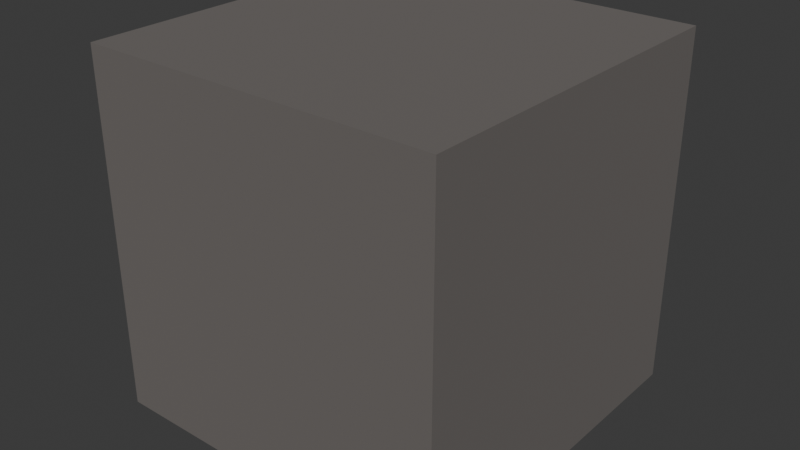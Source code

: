 # Source: CubeBody.blend  (saved by Blender 5.0.118; exported with 4.5.12 LTS)
import bpy
from mathutils import Matrix  # noqa: F401  (used for matrix-valued properties, if any)

bpy.ops.wm.read_factory_settings(use_empty=True)
scene = bpy.context.scene
scene.name = 'Scene'

# ---- collections
col_collection = bpy.data.collections.new('Collection'); scene.collection.children.link(col_collection)

# ---- materials (node trees are filled in below, after node groups)
mat_material = bpy.data.materials.new('Material')
mat_material.alpha_threshold = 0.0
mat_material.use_backface_culling_lightprobe_volume = False
mat_material.roughness = 0.5
mat_material.line_color = (0.0, 0.0, 0.0, 1.0)

# ---- material node trees
mat_material.use_nodes = True; mat_material.node_tree.nodes.clear()
_N = mat_material.node_tree.nodes; _L = mat_material.node_tree.links
n0 = _N.new('ShaderNodeOutputMaterial'); n0.name = 'Material Output'; n0.location = (200, 100)
n1 = _N.new('ShaderNodeBsdfPrincipled'); n1.name = 'Principled BSDF'; n1.location = (-200, 100)
n1.inputs[0].default_value = (0.1529, 0.1384, 0.1301, 1.0)
n1.inputs[2].default_value = 1.0
_L.new(n1.outputs[0], n0.inputs[0])
n0.is_active_output = True

# ---- world
world_world = bpy.data.worlds.new('World'); scene.world = world_world
world_world.use_nodes = True; world_world.node_tree.nodes.clear()
_N = world_world.node_tree.nodes; _L = world_world.node_tree.links
n0 = _N.new('ShaderNodeOutputWorld'); n0.name = 'World Output'; n0.location = (200, 100)
n1 = _N.new('ShaderNodeBackground'); n1.name = 'Background'; n1.location = (-200, 100)
n1.inputs[0].default_value = (0.05088, 0.05088, 0.05088, 1.0)
_L.new(n1.outputs[0], n0.inputs[0])
n0.is_active_output = True
world_world.color = (0.05088, 0.05088, 0.05088)
world_world.sun_shadow_jitter_overblur = 0.0

# ---- meshes
me_cube = bpy.data.meshes.new('Cube')
me_cube.from_pydata([(1.0, 1.0, 1.0), (1.0, 1.0, -1.0), (1.0, -1.0, 1.0), (1.0, -1.0, -1.0), (-1.0, 1.0, 1.0), (-1.0, 1.0, -1.0), (-1.0, -1.0, 1.0), (-1.0, -1.0, -1.0)], [], [(0, 4, 6, 2), (3, 2, 6, 7), (7, 6, 4, 5), (5, 1, 3, 7), (1, 0, 2, 3), (5, 4, 0, 1)])
_uv = me_cube.uv_layers.new(name='UVMap')
_uv.uv.foreach_set('vector', [0.625, 0.5, 0.875, 0.5, 0.875, 0.75, 0.625, 0.75, 0.375, 0.75, 0.625, 0.75, 0.625, 1.0, 0.375, 1.0, 0.375, 0.0, 0.625, 0.0, 0.625, 0.25, 0.375, 0.25, 0.125, 0.5, 0.375, 0.5, 0.375, 0.75, 0.125, 0.75, 0.375, 0.5, 0.625, 0.5, 0.625, 0.75, 0.375, 0.75, 0.375, 0.25, 0.625, 0.25, 0.625, 0.5, 0.375, 0.5])
me_cube.materials.append(mat_material)
me_cube.use_mirror_vertex_groups = False
me_cube.update()

# ---- objects
ob_cube = bpy.data.objects.new('Cube', me_cube)

# ---- transforms, parenting, visibility, modifiers, constraints
ob_cube.location = (0.0, 0.0, 0.0)
ob_cube.scale = (0.5, 0.5, 0.5)
ob_cube.lock_rotations_4d = False
ob_cube.empty_display_type = 'ARROWS'
ob_cube.lineart.crease_threshold = 0.0

# ---- collection membership
col_collection.objects.link(ob_cube)

# ---- scene / render settings (as saved in the file)
scene.frame_start = 1; scene.frame_end = 250; scene.frame_set(1)
scene.render.engine = 'BLENDER_EEVEE_NEXT'
scene.render.bake_bias = 0.0
scene.render.bake_samples = 0
scene.cycles.sampling_pattern = 'TABULATED_SOBOL'
scene.eevee.use_volume_custom_range = False
bpy.context.view_layer.update()

# ---- added for rendering (the .blend has no active camera and no usable light): camera, sun
cam_auto = bpy.data.cameras.new('AutoCamera')
cam_auto.lens = 50.0
cam_auto.sensor_width = 36.0
cam_auto.clip_end = 1000.0
ob_auto_camera = bpy.data.objects.new('AutoCamera', cam_auto)
scene.collection.objects.link(ob_auto_camera)
ob_auto_camera.location = (1.60254, -1.92304, 1.28203)
ob_auto_camera.rotation_euler = (1.09748, -7.21219e-08, 0.694738)
scene.camera = ob_auto_camera
light_auto_sun = bpy.data.lights.new('AutoSun', 'SUN')
light_auto_sun.energy = 3.0
light_auto_sun.angle = 0.0523599
ob_auto_sun = bpy.data.objects.new('AutoSun', light_auto_sun)
scene.collection.objects.link(ob_auto_sun)
ob_auto_sun.rotation_euler = (0.872665, 0.174533, 0.523599)
bpy.context.view_layer.update()
